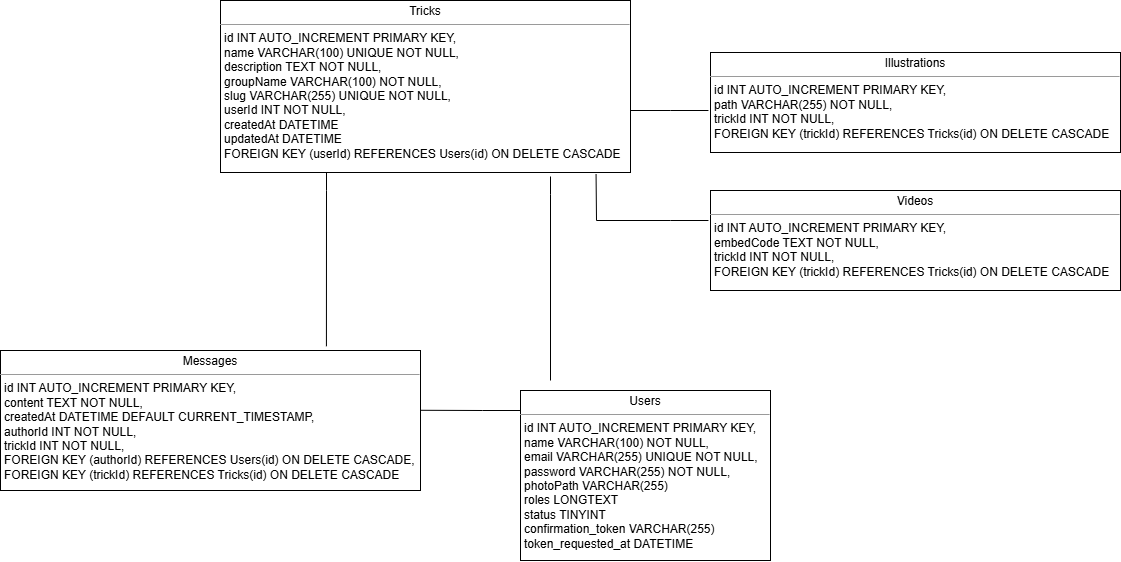

The diagram above was exported from draw.io. Its source (the exported page's mxGraphModel, read from the mxfile embedded in the PNG):
<mxGraphModel dx="1353" dy="576" grid="1" gridSize="10" guides="1" tooltips="1" connect="1" arrows="1" fold="1" page="1" pageScale="1" pageWidth="850" pageHeight="1100" background="none" math="0" shadow="0">
  <root>
    <mxCell id="0" />
    <mxCell id="1" parent="0" />
    <mxCell id="5d2195bd80daf111-18" value="&lt;p style=&quot;margin:0px;margin-top:4px;text-align:center;&quot;&gt;Users&lt;/p&gt;&lt;hr size=&quot;1&quot;&gt;&lt;p style=&quot;margin:0px;margin-left:4px;&quot;&gt;id INT AUTO_INCREMENT PRIMARY KEY,&lt;/p&gt;&lt;p style=&quot;margin:0px;margin-left:4px;&quot;&gt;name VARCHAR(100) NOT NULL,&lt;/p&gt;&lt;p style=&quot;margin:0px;margin-left:4px;&quot;&gt;email VARCHAR(255) UNIQUE NOT NULL,&lt;/p&gt;&lt;p style=&quot;margin:0px;margin-left:4px;&quot;&gt;password VARCHAR(255) NOT NULL,&lt;/p&gt;&lt;p style=&quot;margin:0px;margin-left:4px;&quot;&gt;photoPath VARCHAR(255)&lt;/p&gt;&lt;p style=&quot;margin:0px;margin-left:4px;&quot;&gt;roles LONGTEXT&lt;/p&gt;&lt;p style=&quot;margin:0px;margin-left:4px;&quot;&gt;status TINYINT&lt;/p&gt;&lt;p style=&quot;margin:0px;margin-left:4px;&quot;&gt;confirmation_token VARCHAR(255)&lt;/p&gt;&lt;p style=&quot;margin:0px;margin-left:4px;&quot;&gt;token_requested_at DATETIME&lt;/p&gt;" style="verticalAlign=top;align=left;overflow=fill;fontSize=12;fontFamily=Helvetica;html=1;rounded=0;shadow=0;comic=0;labelBackgroundColor=none;strokeWidth=1" parent="1" vertex="1">
      <mxGeometry x="660" y="400" width="250" height="170" as="geometry" />
    </mxCell>
    <mxCell id="QKwDUv05B-mGWZKJr958-1" value="&lt;p style=&quot;margin:0px;margin-top:4px;text-align:center;&quot;&gt;Tricks&lt;/p&gt;&lt;hr size=&quot;1&quot;&gt;&lt;p style=&quot;margin:0px;margin-left:4px;&quot;&gt;id INT AUTO_INCREMENT PRIMARY KEY,&lt;/p&gt;&lt;p style=&quot;margin:0px;margin-left:4px;&quot;&gt;name VARCHAR(100) UNIQUE NOT NULL,&lt;/p&gt;&lt;p style=&quot;margin:0px;margin-left:4px;&quot;&gt;description TEXT NOT NULL,&lt;/p&gt;&lt;p style=&quot;margin:0px;margin-left:4px;&quot;&gt;groupName VARCHAR(100) NOT NULL,&lt;/p&gt;&lt;p style=&quot;margin:0px;margin-left:4px;&quot;&gt;slug VARCHAR(255) UNIQUE NOT NULL,&lt;/p&gt;&lt;p style=&quot;margin:0px;margin-left:4px;&quot;&gt;userId INT NOT NULL,&lt;/p&gt;&lt;p style=&quot;margin:0px;margin-left:4px;&quot;&gt;createdAt DATETIME&lt;/p&gt;&lt;p style=&quot;margin:0px;margin-left:4px;&quot;&gt;updatedAt DATETIME&lt;/p&gt;&lt;p style=&quot;margin:0px;margin-left:4px;&quot;&gt;FOREIGN KEY (userId) REFERENCES Users(id) ON DELETE CASCADE&lt;/p&gt;" style="verticalAlign=top;align=left;overflow=fill;fontSize=12;fontFamily=Helvetica;html=1;rounded=0;shadow=0;comic=0;labelBackgroundColor=none;strokeWidth=1" parent="1" vertex="1">
      <mxGeometry x="360" y="10" width="410" height="172" as="geometry" />
    </mxCell>
    <mxCell id="QKwDUv05B-mGWZKJr958-2" value="&lt;p style=&quot;margin:0px;margin-top:4px;text-align:center;&quot;&gt;Illustrations&lt;/p&gt;&lt;hr size=&quot;1&quot;&gt;&lt;p style=&quot;margin:0px;margin-left:4px;&quot;&gt;id INT AUTO_INCREMENT PRIMARY KEY,&lt;/p&gt;&lt;p style=&quot;margin:0px;margin-left:4px;&quot;&gt;path VARCHAR(255) NOT NULL,&lt;/p&gt;&lt;p style=&quot;margin:0px;margin-left:4px;&quot;&gt;trickId INT NOT NULL,&lt;/p&gt;&lt;p style=&quot;margin:0px;margin-left:4px;&quot;&gt;FOREIGN KEY (trickId) REFERENCES Tricks(id) ON DELETE CASCADE&lt;/p&gt;" style="verticalAlign=top;align=left;overflow=fill;fontSize=12;fontFamily=Helvetica;html=1;rounded=0;shadow=0;comic=0;labelBackgroundColor=none;strokeWidth=1" parent="1" vertex="1">
      <mxGeometry x="850" y="62" width="410" height="100" as="geometry" />
    </mxCell>
    <mxCell id="QKwDUv05B-mGWZKJr958-3" value="&lt;p style=&quot;margin:0px;margin-top:4px;text-align:center;&quot;&gt;Videos&lt;/p&gt;&lt;hr size=&quot;1&quot;&gt;&lt;p style=&quot;margin:0px;margin-left:4px;&quot;&gt;id INT AUTO_INCREMENT PRIMARY KEY,&lt;/p&gt;&lt;p style=&quot;margin:0px;margin-left:4px;&quot;&gt;&lt;span style=&quot;background-color: transparent; color: light-dark(rgb(0, 0, 0), rgb(255, 255, 255));&quot;&gt;embedCode TEXT NOT NULL,&lt;/span&gt;&lt;/p&gt;&lt;p style=&quot;margin:0px;margin-left:4px;&quot;&gt;trickId INT NOT NULL,&lt;/p&gt;&lt;p style=&quot;margin:0px;margin-left:4px;&quot;&gt;FOREIGN KEY (trickId) REFERENCES Tricks(id) ON DELETE CASCADE&lt;/p&gt;" style="verticalAlign=top;align=left;overflow=fill;fontSize=12;fontFamily=Helvetica;html=1;rounded=0;shadow=0;comic=0;labelBackgroundColor=none;strokeWidth=1" parent="1" vertex="1">
      <mxGeometry x="850" y="200" width="410" height="100" as="geometry" />
    </mxCell>
    <mxCell id="QKwDUv05B-mGWZKJr958-4" value="&lt;p style=&quot;margin:0px;margin-top:4px;text-align:center;&quot;&gt;Messages&lt;/p&gt;&lt;hr size=&quot;1&quot;&gt;&lt;p style=&quot;margin:0px;margin-left:4px;&quot;&gt;id INT AUTO_INCREMENT PRIMARY KEY,&lt;/p&gt;&lt;p style=&quot;margin:0px;margin-left:4px;&quot;&gt;content TEXT NOT NULL,&lt;/p&gt;&lt;p style=&quot;margin:0px;margin-left:4px;&quot;&gt;createdAt DATETIME DEFAULT CURRENT_TIMESTAMP,&lt;/p&gt;&lt;p style=&quot;margin:0px;margin-left:4px;&quot;&gt;authorId INT NOT NULL,&lt;/p&gt;&lt;p style=&quot;margin:0px;margin-left:4px;&quot;&gt;trickId INT NOT NULL,&lt;/p&gt;&lt;p style=&quot;margin:0px;margin-left:4px;&quot;&gt;FOREIGN KEY (authorId) REFERENCES Users(id) ON DELETE CASCADE,&lt;/p&gt;&lt;p style=&quot;margin:0px;margin-left:4px;&quot;&gt;FOREIGN KEY (trickId) REFERENCES Tricks(id) ON DELETE CASCADE&lt;/p&gt;" style="verticalAlign=top;align=left;overflow=fill;fontSize=12;fontFamily=Helvetica;html=1;rounded=0;shadow=0;comic=0;labelBackgroundColor=none;strokeWidth=1" parent="1" vertex="1">
      <mxGeometry x="140" y="360" width="420" height="140" as="geometry" />
    </mxCell>
    <mxCell id="QKwDUv05B-mGWZKJr958-6" value="" style="endArrow=none;html=1;rounded=0;entryX=-0.005;entryY=0.838;entryDx=0;entryDy=0;entryPerimeter=0;" parent="1" edge="1">
      <mxGeometry width="50" height="50" relative="1" as="geometry">
        <mxPoint x="770" y="120" as="sourcePoint" />
        <mxPoint x="847.9499999999998" y="119.99999999999996" as="targetPoint" />
        <Array as="points">
          <mxPoint x="810" y="120" />
        </Array>
      </mxGeometry>
    </mxCell>
    <mxCell id="QKwDUv05B-mGWZKJr958-8" value="" style="endArrow=none;html=1;rounded=0;entryX=-0.005;entryY=0.838;entryDx=0;entryDy=0;entryPerimeter=0;exitX=0.916;exitY=1.011;exitDx=0;exitDy=0;exitPerimeter=0;" parent="1" source="QKwDUv05B-mGWZKJr958-1" edge="1">
      <mxGeometry width="50" height="50" relative="1" as="geometry">
        <mxPoint x="740" y="230" as="sourcePoint" />
        <mxPoint x="847.9499999999998" y="229.99999999999994" as="targetPoint" />
        <Array as="points">
          <mxPoint x="736" y="230" />
          <mxPoint x="810" y="230" />
        </Array>
      </mxGeometry>
    </mxCell>
    <mxCell id="QKwDUv05B-mGWZKJr958-10" value="" style="endArrow=none;html=1;rounded=0;entryX=0.776;entryY=-0.03;entryDx=0;entryDy=0;entryPerimeter=0;" parent="1" target="QKwDUv05B-mGWZKJr958-4" edge="1">
      <mxGeometry width="50" height="50" relative="1" as="geometry">
        <mxPoint x="466" y="182" as="sourcePoint" />
        <mxPoint x="502.9499999999998" y="209.99999999999994" as="targetPoint" />
        <Array as="points">
          <mxPoint x="466" y="200" />
        </Array>
      </mxGeometry>
    </mxCell>
    <mxCell id="QKwDUv05B-mGWZKJr958-12" value="" style="endArrow=none;html=1;rounded=0;" parent="1" edge="1">
      <mxGeometry width="50" height="50" relative="1" as="geometry">
        <mxPoint x="690" y="186" as="sourcePoint" />
        <mxPoint x="690" y="390" as="targetPoint" />
        <Array as="points">
          <mxPoint x="690" y="204" />
        </Array>
      </mxGeometry>
    </mxCell>
    <mxCell id="QKwDUv05B-mGWZKJr958-13" value="" style="endArrow=none;html=1;rounded=0;entryX=-0.005;entryY=0.838;entryDx=0;entryDy=0;entryPerimeter=0;exitX=1;exitY=0.427;exitDx=0;exitDy=0;exitPerimeter=0;" parent="1" source="QKwDUv05B-mGWZKJr958-4" edge="1">
      <mxGeometry width="50" height="50" relative="1" as="geometry">
        <mxPoint x="582.05" y="420" as="sourcePoint" />
        <mxPoint x="659.9999999999998" y="419.99999999999994" as="targetPoint" />
        <Array as="points">
          <mxPoint x="622.05" y="420" />
        </Array>
      </mxGeometry>
    </mxCell>
  </root>
</mxGraphModel>